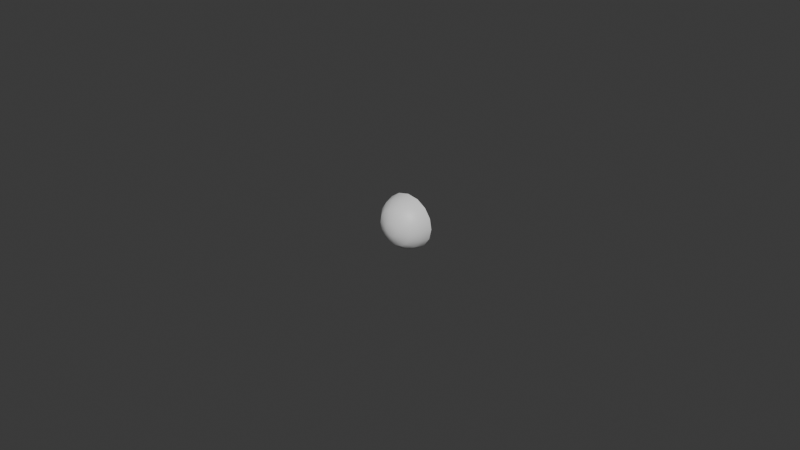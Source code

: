 # Source: BulletProjectile.blend  (saved by Blender 4.1.24; exported with 4.5.12 LTS)
import bpy
from mathutils import Matrix  # noqa: F401  (used for matrix-valued properties, if any)

bpy.ops.wm.read_factory_settings(use_empty=True)
scene = bpy.context.scene
scene.name = 'Scene'

# ---- collections
col_collection = bpy.data.collections.new('Collection'); scene.collection.children.link(col_collection)

# ---- materials (node trees are filled in below, after node groups)
mat_makarov_txtr = bpy.data.materials.new('makarov_txtr')
mat_makarov_txtr.use_transparent_shadow = False
mat_makarov_txtr.roughness = 0.5

# ---- material node trees
mat_makarov_txtr.use_nodes = True; mat_makarov_txtr.node_tree.nodes.clear()
_N = mat_makarov_txtr.node_tree.nodes; _L = mat_makarov_txtr.node_tree.links
n0 = _N.new('ShaderNodeBsdfPrincipled'); n0.name = 'Principled BSDF'; n0.location = (10, 300)
n0.inputs[27].default_value = (0.0, 0.0, 0.0, 1.0)
n0.inputs[28].default_value = 1.0
n1 = _N.new('ShaderNodeOutputMaterial'); n1.name = 'Material Output'; n1.location = (300, 300)
n2 = _N.new('ShaderNodeNormalMap'); n2.name = 'Normal Map'; n2.location = (-300, -300)
n2.label = 'Normal/Map'
n2.inputs[0].default_value = 0.0
_L.new(n0.outputs[0], n1.inputs[0])
_L.new(n2.outputs[0], n0.inputs[5])
n1.is_active_output = True

# ---- world
world_world = bpy.data.worlds.new('World'); scene.world = world_world
world_world.use_nodes = True; world_world.node_tree.nodes.clear()
_N = world_world.node_tree.nodes; _L = world_world.node_tree.links
n0 = _N.new('ShaderNodeOutputWorld'); n0.name = 'World Output'; n0.location = (300, 300)
n1 = _N.new('ShaderNodeBackground'); n1.name = 'Background'; n1.location = (10, 300)
n1.inputs[0].default_value = (0.05088, 0.05088, 0.05088, 1.0)
_L.new(n1.outputs[0], n0.inputs[0])
n0.is_active_output = True
world_world.color = (0.05088, 0.05088, 0.05088)
world_world.use_sun_shadow = False
world_world.sun_shadow_jitter_overblur = 0.0

# ---- meshes
me_cube_054 = bpy.data.meshes.new('Cube.054')
me_cube_054.from_pydata([(-0.002057, -0.005042, -2.97e-05), (-0.005668, -0.003435, -8.992e-05), (-0.007854, -0.0007172, -0.0001264), (-0.001887, -0.005042, -0.0008143), (-0.007206, -0.0007172, -0.003122), (-0.0052, -0.003435, -0.002252), (-0.001478, -0.005042, 0.001435), (-0.004074, -0.003435, 0.003946), (-0.005646, -0.0007172, 0.005466), (-0.0008427, -0.005042, 0.001875), (-0.00313, -0.0007171, 0.007209), (-0.002267, -0.003435, 0.005198), (-0.001913, -0.005042, 0.0007601), (-0.007307, -0.0007172, 0.002889), (-0.005272, -0.003435, 0.002086), (-0.0007321, -0.005042, -0.001924), (-0.002071, -0.003435, -0.005275), (-0.002881, -0.0007172, -0.007304), (-1.408e-10, -0.005042, -0.002063), (-1.408e-10, -0.003435, -0.005668), (-1.408e-10, -0.0007172, -0.007852), (-1.408e-10, -0.005042, 0.00205), (-1.408e-10, -0.0007172, 0.007858), (-1.408e-10, -0.003435, 0.005667), (-0.00143, -0.005042, -0.001474), (-0.003941, -0.003435, -0.00407), (-0.005461, -0.0007172, -0.005642), (0.002057, -0.005042, -2.97e-05), (0.005668, -0.003435, -8.992e-05), (0.007854, -0.0007172, -0.0001264), (0.001887, -0.005042, -0.0008143), (0.007206, -0.0007172, -0.003122), (0.0052, -0.003435, -0.002252), (0.001478, -0.005042, 0.001435), (0.004074, -0.003435, 0.003946), (0.005646, -0.0007172, 0.005466), (0.0008427, -0.005042, 0.001875), (0.00313, -0.0007171, 0.007209), (0.002267, -0.003435, 0.005198), (0.001913, -0.005042, 0.0007601), (0.007307, -0.0007172, 0.002889), (0.005272, -0.003435, 0.002086), (0.0007321, -0.005042, -0.001924), (0.002071, -0.003435, -0.005275), (0.002881, -0.0007172, -0.007304), (0.00143, -0.005042, -0.001474), (0.003941, -0.003435, -0.00407), (0.005461, -0.0007172, -0.005642), (-1.408e-10, 0.002507, 0.008696), (-0.00346, 0.002507, 0.007979), (-0.003191, 0.002507, -0.008081), (-1.408e-10, 0.002507, -0.008687), (-0.008085, 0.002507, 0.003197), (-0.006248, 0.002507, 0.006048), (-0.008691, 0.002507, -0.0001403), (-0.007974, 0.002507, -0.003455), (-0.006043, 0.002507, -0.006244), (0.00346, 0.002507, 0.007979), (0.003191, 0.002507, -0.008081), (0.008085, 0.002507, 0.003197), (0.006248, 0.002507, 0.006048), (0.008691, 0.002507, -0.0001403), (0.007974, 0.002507, -0.003455), (0.006043, 0.002507, -0.006244), (-7.657e-11, -0.005042, -2.229e-05), (-0.00869, 0.002531, -0.0001405), (-0.007973, 0.002531, -0.003455), (-0.006247, 0.002531, 0.006047), (-0.003461, 0.002531, 0.007977), (-0.008084, 0.002531, 0.003196), (-0.00319, 0.002531, -0.008081), (-1.398e-10, 0.002531, -0.008687), (-1.398e-10, 0.002531, 0.008695), (-0.006042, 0.002531, -0.006243), (0.00869, 0.002531, -0.0001405), (0.007973, 0.002531, -0.003455), (0.006247, 0.002531, 0.006047), (0.003461, 0.002531, 0.007977), (0.008084, 0.002531, 0.003196), (0.00319, 0.002531, -0.008081), (0.006042, 0.002531, -0.006243), (-2.024e-10, 0.002531, -8.692e-05)], [], [(48, 49, 10, 22), (22, 10, 11, 23), (23, 11, 9, 21), (50, 51, 20, 17), (17, 20, 19, 16), (16, 19, 18, 15), (12, 6, 7, 14), (14, 7, 8, 13), (6, 9, 11, 7), (7, 11, 10, 8), (54, 55, 4, 2), (2, 4, 5, 1), (1, 5, 3, 0), (56, 50, 17, 26), (26, 17, 16, 25), (25, 16, 15, 24), (55, 56, 26, 4), (4, 26, 25, 5), (5, 25, 24, 3), (0, 12, 14, 1), (1, 14, 13, 2), (48, 22, 37, 57), (22, 23, 38, 37), (23, 21, 36, 38), (58, 44, 20, 51), (44, 43, 19, 20), (43, 42, 18, 19), (39, 41, 34, 33), (41, 40, 35, 34), (33, 34, 38, 36), (34, 35, 37, 38), (61, 29, 31, 62), (29, 28, 32, 31), (28, 27, 30, 32), (63, 47, 44, 58), (47, 46, 43, 44), (46, 45, 42, 43), (62, 31, 47, 63), (31, 32, 46, 47), (32, 30, 45, 46), (27, 28, 41, 39), (28, 29, 40, 41), (21, 9, 64), (29, 61, 59, 40), (35, 60, 57, 37), (40, 59, 60, 35), (2, 13, 52, 54), (8, 10, 49, 53), (13, 8, 53, 52), (45, 30, 64), (3, 24, 64), (27, 39, 64), (12, 0, 64), (18, 42, 64), (15, 18, 64), (36, 21, 64), (42, 45, 64), (30, 27, 64), (24, 15, 64), (39, 33, 64), (0, 3, 64), (6, 12, 64), (33, 36, 64), (9, 6, 64), (66, 65, 81), (76, 78, 81), (68, 72, 81), (80, 79, 81), (65, 69, 81), (77, 76, 81), (79, 71, 81), (75, 80, 81), (69, 67, 81), (70, 73, 81), (74, 75, 81), (71, 70, 81), (67, 68, 81), (78, 74, 81), (73, 66, 81), (72, 77, 81)])
me_cube_054.polygons.foreach_set('use_smooth', [True] * 80)
_k = set([(48, 49), (48, 57), (49, 53), (50, 51), (50, 56), (51, 58), (52, 53), (52, 54), (54, 55), (55, 56), (57, 60), (58, 63), (59, 60), (59, 61), (61, 62), (62, 63), (65, 66), (65, 69), (66, 73), (67, 68), (67, 69), (68, 72), (70, 71), (70, 73), (71, 79), (72, 77), (74, 75), (74, 78), (75, 80), (76, 77), (76, 78), (79, 80)])
me_cube_054.attributes.new('sharp_edge', 'BOOLEAN', 'EDGE').data.foreach_set('value', [ (min(e.vertices), max(e.vertices)) in _k for e in me_cube_054.edges])
_uv = me_cube_054.uv_layers.new(name='UVMap')
_uv.uv.foreach_set('vector', [0.4655, 0.5543, 0.4698, 0.5501, 0.4726, 0.5544, 0.4694, 0.5572, 0.4694, 0.5572, 0.4726, 0.5544, 0.4748, 0.5579, 0.4728, 0.5597, 0.4728, 0.5597, 0.4748, 0.5579, 0.477, 0.5616, 0.4763, 0.5622, 0.4944, 0.5674, 0.4918, 0.5736, 0.4868, 0.5699, 0.4887, 0.5662, 0.4887, 0.5662, 0.4868, 0.5699, 0.4833, 0.5673, 0.4844, 0.5652, 0.4844, 0.5652, 0.4833, 0.5673, 0.4799, 0.5648, 0.4802, 0.5641, 0.4786, 0.5614, 0.4778, 0.5613, 0.4772, 0.5571, 0.4797, 0.5573, 0.4797, 0.5573, 0.4772, 0.5571, 0.4764, 0.553, 0.4805, 0.5531, 0.4778, 0.5613, 0.477, 0.5616, 0.4748, 0.5579, 0.4772, 0.5571, 0.4772, 0.5571, 0.4748, 0.5579, 0.4726, 0.5544, 0.4764, 0.553, 0.4873, 0.5502, 0.4919, 0.5547, 0.4873, 0.5578, 0.4844, 0.5547, 0.4844, 0.5547, 0.4873, 0.5578, 0.4837, 0.5602, 0.4819, 0.5583, 0.4819, 0.5583, 0.4837, 0.5602, 0.48, 0.5624, 0.4794, 0.5618, 0.4944, 0.5607, 0.4944, 0.5674, 0.4887, 0.5662, 0.4889, 0.5618, 0.4889, 0.5618, 0.4887, 0.5662, 0.4844, 0.5652, 0.4845, 0.5626, 0.4845, 0.5626, 0.4844, 0.5652, 0.4802, 0.5641, 0.4803, 0.5632, 0.4919, 0.5547, 0.4944, 0.5607, 0.4889, 0.5618, 0.4873, 0.5578, 0.4873, 0.5578, 0.4889, 0.5618, 0.4845, 0.5626, 0.4837, 0.5602, 0.4837, 0.5602, 0.4845, 0.5626, 0.4803, 0.5632, 0.48, 0.5624, 0.4794, 0.5618, 0.4786, 0.5614, 0.4797, 0.5573, 0.4819, 0.5583, 0.4819, 0.5583, 0.4797, 0.5573, 0.4805, 0.5531, 0.4844, 0.5547, 0.4655, 0.5543, 0.4694, 0.5572, 0.4677, 0.561, 0.4628, 0.5597, 0.4694, 0.5572, 0.4728, 0.5597, 0.4718, 0.5621, 0.4677, 0.561, 0.4728, 0.5597, 0.4763, 0.5622, 0.4759, 0.5631, 0.4718, 0.5621, 0.4867, 0.5779, 0.4838, 0.5728, 0.4868, 0.5699, 0.4918, 0.5736, 0.4838, 0.5728, 0.4815, 0.569, 0.4833, 0.5673, 0.4868, 0.5699, 0.4815, 0.569, 0.4793, 0.5654, 0.4799, 0.5648, 0.4833, 0.5673, 0.4762, 0.5647, 0.4726, 0.5669, 0.4717, 0.5646, 0.4759, 0.5639, 0.4726, 0.5669, 0.4689, 0.569, 0.4675, 0.5651, 0.4717, 0.5646, 0.4759, 0.5639, 0.4717, 0.5646, 0.4718, 0.5621, 0.4759, 0.5631, 0.4717, 0.5646, 0.4675, 0.5651, 0.4677, 0.561, 0.4718, 0.5621, 0.4681, 0.5763, 0.4716, 0.5721, 0.4754, 0.574, 0.4738, 0.5793, 0.4716, 0.5721, 0.4743, 0.5688, 0.4766, 0.5698, 0.4754, 0.574, 0.4743, 0.5688, 0.4768, 0.5653, 0.4776, 0.5657, 0.4766, 0.5698, 0.4803, 0.5799, 0.4797, 0.5743, 0.4838, 0.5728, 0.4867, 0.5779, 0.4797, 0.5743, 0.4791, 0.5699, 0.4815, 0.569, 0.4838, 0.5728, 0.4791, 0.5699, 0.4785, 0.5657, 0.4793, 0.5654, 0.4815, 0.569, 0.4738, 0.5793, 0.4754, 0.574, 0.4797, 0.5743, 0.4803, 0.5799, 0.4754, 0.574, 0.4766, 0.5698, 0.4791, 0.5699, 0.4797, 0.5743, 0.4766, 0.5698, 0.4776, 0.5657, 0.4785, 0.5657, 0.4791, 0.5699, 0.4768, 0.5653, 0.4743, 0.5688, 0.4726, 0.5669, 0.4762, 0.5647, 0.4743, 0.5688, 0.4716, 0.5721, 0.4689, 0.569, 0.4726, 0.5669, 0.4763, 0.5622, 0.477, 0.5616, 0.4781, 0.5635, 0.4716, 0.5721, 0.4681, 0.5763, 0.4642, 0.5715, 0.4689, 0.569, 0.4675, 0.5651, 0.4623, 0.5657, 0.4628, 0.5597, 0.4677, 0.561, 0.4689, 0.569, 0.4642, 0.5715, 0.4623, 0.5657, 0.4675, 0.5651, 0.4844, 0.5547, 0.4805, 0.5531, 0.4815, 0.5478, 0.4873, 0.5502, 0.4764, 0.553, 0.4726, 0.5544, 0.4698, 0.5501, 0.4754, 0.5479, 0.4805, 0.5531, 0.4764, 0.553, 0.4754, 0.5479, 0.4815, 0.5478, 0.4785, 0.5657, 0.4776, 0.5657, 0.4781, 0.5635, 0.48, 0.5624, 0.4803, 0.5632, 0.4781, 0.5635, 0.4768, 0.5653, 0.4762, 0.5647, 0.4781, 0.5635, 0.4786, 0.5614, 0.4794, 0.5618, 0.4781, 0.5635, 0.4799, 0.5648, 0.4793, 0.5654, 0.4781, 0.5635, 0.4802, 0.5641, 0.4799, 0.5648, 0.4781, 0.5635, 0.4759, 0.5631, 0.4763, 0.5622, 0.4781, 0.5635, 0.4793, 0.5654, 0.4785, 0.5657, 0.4781, 0.5635, 0.4776, 0.5657, 0.4768, 0.5653, 0.4781, 0.5635, 0.4803, 0.5632, 0.4802, 0.5641, 0.4781, 0.5635, 0.4762, 0.5647, 0.4759, 0.5639, 0.4781, 0.5635, 0.4794, 0.5618, 0.48, 0.5624, 0.4781, 0.5635, 0.4778, 0.5613, 0.4786, 0.5614, 0.4781, 0.5635, 0.4759, 0.5639, 0.4759, 0.5631, 0.4781, 0.5635, 0.477, 0.5616, 0.4778, 0.5613, 0.4781, 0.5635, 0.2799, 0.2096, 0.2843, 0.2076, 0.2869, 0.2197, 0.2972, 0.2266, 0.2937, 0.23, 0.2869, 0.2197, 0.2971, 0.2126, 0.299, 0.2172, 0.2869, 0.2197, 0.2801, 0.2298, 0.2767, 0.2264, 0.2869, 0.2197, 0.2843, 0.2076, 0.2891, 0.2075, 0.2869, 0.2197, 0.299, 0.2222, 0.2972, 0.2266, 0.2869, 0.2197, 0.2767, 0.2264, 0.2749, 0.2222, 0.2869, 0.2197, 0.2845, 0.2317, 0.2801, 0.2298, 0.2869, 0.2197, 0.2891, 0.2075, 0.2936, 0.2092, 0.2869, 0.2197, 0.2749, 0.2176, 0.2766, 0.2131, 0.2869, 0.2197, 0.2893, 0.2318, 0.2845, 0.2317, 0.2869, 0.2197, 0.2749, 0.2222, 0.2749, 0.2176, 0.2869, 0.2197, 0.2936, 0.2092, 0.2971, 0.2126, 0.2869, 0.2197, 0.2937, 0.23, 0.2893, 0.2318, 0.2869, 0.2197, 0.2766, 0.2131, 0.2799, 0.2096, 0.2869, 0.2197, 0.299, 0.2172, 0.299, 0.2222, 0.2869, 0.2197])
me_cube_054.materials.append(mat_makarov_txtr)
me_cube_054.update()
me_cube_054.normals_split_custom_set([tuple(v) for v in zip(*[iter([-4e-08, -0.2516, 0.9678, -0.3814, -0.2514, 0.8896, -0.3541, -0.439, 0.8258, -3.033e-08, -0.439, 0.8985, -3.033e-08, -0.439, 0.8985, -0.3541, -0.439, 0.8258, -0.2474, -0.7784, 0.577, -1.003e-08, -0.7783, 0.6279, -1.003e-08, -0.7783, 0.6279, -0.2474, -0.7784, 0.577, -0.09173, -0.9725, 0.2139, 0.0, -0.9725, 0.2331, -0.3591, -0.251, -0.8989, -9.941e-09, -0.2508, -0.968, -3.522e-08, -0.4388, -0.8986, -0.3333, -0.4389, -0.8344, -0.3333, -0.4389, -0.8344, -3.522e-08, -0.4388, -0.8986, -3.375e-08, -0.7786, -0.6275, -0.2328, -0.7785, -0.5828, -0.2328, -0.7785, -0.5828, -3.375e-08, -0.7786, -0.6275, -1.862e-14, -0.9728, -0.2317, -0.08609, -0.9727, -0.2155, -0.2162, -0.9726, 0.08535, -0.1671, -0.9726, 0.1616, -0.4512, -0.7784, 0.4364, -0.5839, -0.7784, 0.2305, -0.5839, -0.7784, 0.2305, -0.4512, -0.7784, 0.4364, -0.6459, -0.4389, 0.6247, -0.8358, -0.4389, 0.33, -0.1671, -0.9726, 0.1616, -0.09173, -0.9725, 0.2139, -0.2474, -0.7784, 0.577, -0.4512, -0.7784, 0.4364, -0.4512, -0.7784, 0.4364, -0.2474, -0.7784, 0.577, -0.3541, -0.439, 0.8258, -0.6459, -0.4389, 0.6247, -0.9678, -0.2512, -0.01614, -0.888, -0.2512, -0.3853, -0.8243, -0.4389, -0.3576, -0.8984, -0.4389, -0.01498, -0.8984, -0.4389, -0.01498, -0.8243, -0.4389, -0.3576, -0.5758, -0.7784, -0.2498, -0.6276, -0.7784, -0.01047, -0.6276, -0.7784, -0.01047, -0.5758, -0.7784, -0.2498, -0.2132, -0.9726, -0.09251, -0.2324, -0.9726, -0.003874, -0.6729, -0.2512, -0.6958, -0.3591, -0.251, -0.8989, -0.3333, -0.4389, -0.8344, -0.6247, -0.4389, -0.6459, -0.6247, -0.4389, -0.6459, -0.3333, -0.4389, -0.8344, -0.2328, -0.7785, -0.5828, -0.4364, -0.7784, -0.4512, -0.4364, -0.7784, -0.4512, -0.2328, -0.7785, -0.5828, -0.08609, -0.9727, -0.2155, -0.1616, -0.9726, -0.1671, -0.888, -0.2512, -0.3853, -0.6729, -0.2512, -0.6958, -0.6247, -0.4389, -0.6459, -0.8243, -0.4389, -0.3576, -0.8243, -0.4389, -0.3576, -0.6247, -0.4389, -0.6459, -0.4364, -0.7784, -0.4512, -0.5758, -0.7784, -0.2498, -0.5758, -0.7784, -0.2498, -0.4364, -0.7784, -0.4512, -0.1616, -0.9726, -0.1671, -0.2132, -0.9726, -0.09251, -0.2324, -0.9726, -0.003874, -0.2162, -0.9726, 0.08535, -0.5839, -0.7784, 0.2305, -0.6276, -0.7784, -0.01047, -0.6276, -0.7784, -0.01047, -0.5839, -0.7784, 0.2305, -0.8358, -0.4389, 0.33, -0.8984, -0.4389, -0.01498, -4e-08, -0.2516, 0.9678, -3.033e-08, -0.439, 0.8985, 0.3541, -0.439, 0.8258, 0.3814, -0.2514, 0.8896, -3.033e-08, -0.439, 0.8985, -1.003e-08, -0.7783, 0.6279, 0.2474, -0.7784, 0.577, 0.3541, -0.439, 0.8258, -1.003e-08, -0.7783, 0.6279, 0.0, -0.9725, 0.2331, 0.09173, -0.9725, 0.2139, 0.2474, -0.7784, 0.577, 0.3591, -0.251, -0.8989, 0.3333, -0.4389, -0.8344, -3.522e-08, -0.4388, -0.8986, -9.941e-09, -0.2508, -0.968, 0.3333, -0.4389, -0.8344, 0.2328, -0.7785, -0.5828, -3.375e-08, -0.7786, -0.6275, -3.522e-08, -0.4388, -0.8986, 0.2328, -0.7785, -0.5828, 0.08609, -0.9727, -0.2155, -1.862e-14, -0.9728, -0.2317, -3.375e-08, -0.7786, -0.6275, 0.2162, -0.9726, 0.08535, 0.5839, -0.7784, 0.2305, 0.4512, -0.7784, 0.4364, 0.1671, -0.9726, 0.1616, 0.5839, -0.7784, 0.2305, 0.8358, -0.4389, 0.33, 0.6459, -0.4389, 0.6247, 0.4512, -0.7784, 0.4364, 0.1671, -0.9726, 0.1616, 0.4512, -0.7784, 0.4364, 0.2474, -0.7784, 0.577, 0.09173, -0.9725, 0.2139, 0.4512, -0.7784, 0.4364, 0.6459, -0.4389, 0.6247, 0.3541, -0.439, 0.8258, 0.2474, -0.7784, 0.577, 0.9678, -0.2512, -0.01614, 0.8984, -0.4389, -0.01498, 0.8243, -0.4389, -0.3576, 0.888, -0.2512, -0.3853, 0.8984, -0.4389, -0.01498, 0.6276, -0.7784, -0.01047, 0.5758, -0.7784, -0.2498, 0.8243, -0.4389, -0.3576, 0.6276, -0.7784, -0.01047, 0.2324, -0.9726, -0.003874, 0.2132, -0.9726, -0.09251, 0.5758, -0.7784, -0.2498, 0.6729, -0.2512, -0.6958, 0.6247, -0.4389, -0.6459, 0.3333, -0.4389, -0.8344, 0.3591, -0.251, -0.8989, 0.6247, -0.4389, -0.6459, 0.4364, -0.7784, -0.4512, 0.2328, -0.7785, -0.5828, 0.3333, -0.4389, -0.8344, 0.4364, -0.7784, -0.4512, 0.1616, -0.9726, -0.1671, 0.08609, -0.9727, -0.2155, 0.2328, -0.7785, -0.5828, 0.888, -0.2512, -0.3853, 0.8243, -0.4389, -0.3576, 0.6247, -0.4389, -0.6459, 0.6729, -0.2512, -0.6958, 0.8243, -0.4389, -0.3576, 0.5758, -0.7784, -0.2498, 0.4364, -0.7784, -0.4512, 0.6247, -0.4389, -0.6459, 0.5758, -0.7784, -0.2498, 0.2132, -0.9726, -0.09251, 0.1616, -0.9726, -0.1671, 0.4364, -0.7784, -0.4512, 0.2324, -0.9726, -0.003874, 0.6276, -0.7784, -0.01047, 0.5839, -0.7784, 0.2305, 0.2162, -0.9726, 0.08535, 0.6276, -0.7784, -0.01047, 0.8984, -0.4389, -0.01498, 0.8358, -0.4389, 0.33, 0.5839, -0.7784, 0.2305, 0.0, -0.9725, 0.2331, -0.09173, -0.9725, 0.2139, 1.81e-13, -1.0, 2.013e-07, 0.8984, -0.4389, -0.01498, 0.9678, -0.2512, -0.01614, 0.9003, -0.2512, 0.3555, 0.8358, -0.4389, 0.33, 0.6459, -0.4389, 0.6247, 0.6958, -0.2512, 0.6729, 0.3814, -0.2514, 0.8896, 0.3541, -0.439, 0.8258, 0.8358, -0.4389, 0.33, 0.9003, -0.2512, 0.3555, 0.6958, -0.2512, 0.6729, 0.6459, -0.4389, 0.6247, -0.8984, -0.4389, -0.01498, -0.8358, -0.4389, 0.33, -0.9003, -0.2512, 0.3555, -0.9678, -0.2512, -0.01614, -0.6459, -0.4389, 0.6247, -0.3541, -0.439, 0.8258, -0.3814, -0.2514, 0.8896, -0.6958, -0.2512, 0.6729, -0.8358, -0.4389, 0.33, -0.6459, -0.4389, 0.6247, -0.6958, -0.2512, 0.6729, -0.9003, -0.2512, 0.3555, 0.1616, -0.9726, -0.1671, 0.2132, -0.9726, -0.09251, 1.81e-13, -1.0, 2.013e-07, -0.2132, -0.9726, -0.09251, -0.1616, -0.9726, -0.1671, 1.81e-13, -1.0, 2.013e-07, 0.2324, -0.9726, -0.003874, 0.2162, -0.9726, 0.08535, 1.81e-13, -1.0, 2.013e-07, -0.2162, -0.9726, 0.08535, -0.2324, -0.9726, -0.003874, 1.81e-13, -1.0, 2.013e-07, -1.862e-14, -0.9728, -0.2317, 0.08609, -0.9727, -0.2155, 1.81e-13, -1.0, 2.013e-07, -0.08609, -0.9727, -0.2155, -1.862e-14, -0.9728, -0.2317, 1.81e-13, -1.0, 2.013e-07, 0.09173, -0.9725, 0.2139, 0.0, -0.9725, 0.2331, 1.81e-13, -1.0, 2.013e-07, 0.08609, -0.9727, -0.2155, 0.1616, -0.9726, -0.1671, 1.81e-13, -1.0, 2.013e-07, 0.2132, -0.9726, -0.09251, 0.2324, -0.9726, -0.003874, 1.81e-13, -1.0, 2.013e-07, -0.1616, -0.9726, -0.1671, -0.08609, -0.9727, -0.2155, 1.81e-13, -1.0, 2.013e-07, 0.2162, -0.9726, 0.08535, 0.1671, -0.9726, 0.1616, 1.81e-13, -1.0, 2.013e-07, -0.2324, -0.9726, -0.003874, -0.2132, -0.9726, -0.09251, 1.81e-13, -1.0, 2.013e-07, -0.1671, -0.9726, 0.1616, -0.2162, -0.9726, 0.08535, 1.81e-13, -1.0, 2.013e-07, 0.1671, -0.9726, 0.1616, 0.09173, -0.9725, 0.2139, 1.81e-13, -1.0, 2.013e-07, -0.09173, -0.9725, 0.2139, -0.1671, -0.9726, 0.1616, 1.81e-13, -1.0, 2.013e-07, 1.975e-07, 1.0, 6.286e-08, 2.16e-07, 1.0, -3.164e-07, -4.524e-15, 1.0, -1.165e-07, -3.056e-07, 1.0, -3.126e-07, -2.921e-07, 1.0, -4.377e-07, -4.524e-15, 1.0, -1.165e-07, 1.673e-07, 1.0, -3.915e-07, 1.04e-14, 1.0, -4.138e-07, -4.524e-15, 1.0, -1.165e-07, -1.502e-07, 1.0, 1.899e-07, 1.912e-07, 1.0, 3.316e-07, -4.524e-15, 1.0, -1.165e-07, 2.16e-07, 1.0, -3.164e-07, 2.921e-07, 1.0, -4.377e-07, -4.524e-15, 1.0, -1.165e-07, -1.673e-07, 1.0, -3.967e-07, -3.056e-07, 1.0, -3.126e-07, -4.524e-15, 1.0, -1.165e-07, 1.912e-07, 1.0, 3.316e-07, -2.055e-14, 1.0, 4.367e-07, -4.524e-15, 1.0, -1.165e-07, -1.975e-07, 1.0, 6.286e-08, -1.502e-07, 1.0, 1.899e-07, -4.524e-15, 1.0, -1.165e-07, 2.921e-07, 1.0, -4.377e-07, 3.056e-07, 1.0, -3.126e-07, -4.524e-15, 1.0, -1.165e-07, -1.912e-07, 1.0, 2.955e-07, 1.502e-07, 1.0, 1.268e-07, -4.524e-15, 1.0, -1.165e-07, -2.16e-07, 1.0, -3.164e-07, -1.975e-07, 1.0, 6.286e-08, -4.524e-15, 1.0, -1.165e-07, -2.055e-14, 1.0, 4.367e-07, -1.912e-07, 1.0, 2.955e-07, -4.524e-15, 1.0, -1.165e-07, 3.056e-07, 1.0, -3.126e-07, 1.673e-07, 1.0, -3.915e-07, -4.524e-15, 1.0, -1.165e-07, -2.921e-07, 1.0, -4.377e-07, -2.16e-07, 1.0, -3.164e-07, -4.524e-15, 1.0, -1.165e-07, 1.502e-07, 1.0, 1.268e-07, 1.975e-07, 1.0, 6.286e-08, -4.524e-15, 1.0, -1.165e-07, 1.04e-14, 1.0, -4.138e-07, -1.673e-07, 1.0, -3.967e-07, -4.524e-15, 1.0, -1.165e-07])] * 3)])

# ---- objects
ob_bulet_1_low_006 = bpy.data.objects.new('bulet_1_low.006', me_cube_054)

# ---- transforms, parenting, visibility, modifiers, constraints
ob_bulet_1_low_006.location = (0.0, 0.0, 0.0)
ob_bulet_1_low_006.color = (0.8, 0.8, 0.8, 1.0)

# ---- collection membership
col_collection.objects.link(ob_bulet_1_low_006)

# ---- scene / render settings (as saved in the file)
scene.frame_start = 1; scene.frame_end = 250; scene.frame_set(1)
scene.render.engine = 'BLENDER_EEVEE_NEXT'
scene.cycles.sampling_pattern = 'TABULATED_SOBOL'
scene.eevee.ray_tracing_options.trace_max_roughness = 0.0
bpy.context.view_layer.update()

# ---- added for rendering (the .blend has no active camera and no usable light): camera, sun
cam_auto = bpy.data.cameras.new('AutoCamera')
cam_auto.lens = 50.0
cam_auto.sensor_width = 36.0
cam_auto.clip_end = 1000.0
ob_auto_camera = bpy.data.objects.new('AutoCamera', cam_auto)
scene.collection.objects.link(ob_auto_camera)
ob_auto_camera.location = (0.185045, -0.22331, 0.14804)
ob_auto_camera.rotation_euler = (1.09748, -7.21219e-08, 0.694738)
scene.camera = ob_auto_camera
light_auto_sun = bpy.data.lights.new('AutoSun', 'SUN')
light_auto_sun.energy = 3.0
light_auto_sun.angle = 0.0523599
ob_auto_sun = bpy.data.objects.new('AutoSun', light_auto_sun)
scene.collection.objects.link(ob_auto_sun)
ob_auto_sun.rotation_euler = (0.872665, 0.174533, 0.523599)
bpy.context.view_layer.update()
